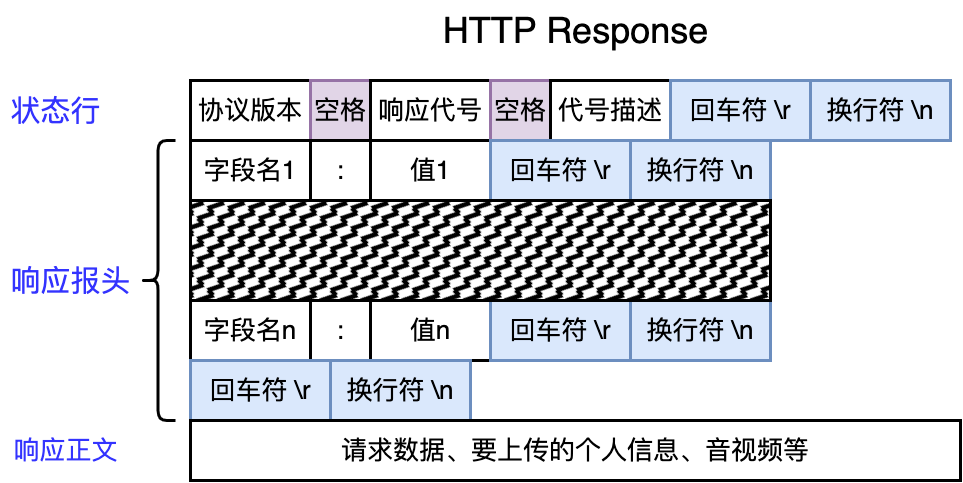

The diagram above was exported from draw.io. Its source (the exported page's mxGraphModel, read from the mxfile embedded in the PNG):
<mxGraphModel dx="1044" dy="674" grid="1" gridSize="10" guides="1" tooltips="1" connect="1" arrows="1" fold="1" page="0" pageScale="1" pageWidth="827" pageHeight="1169" background="#ffffff" math="0" shadow="0">
  <root>
    <mxCell id="0" />
    <mxCell id="1" parent="0" />
    <mxCell id="L6eIEvVXTa0vKO9upY19-1" value="&lt;font style=&quot;font-size: 36px;&quot;&gt;HTTP Response&lt;/font&gt;" style="text;html=1;align=center;verticalAlign=middle;resizable=0;points=[];autosize=1;strokeColor=none;fillColor=none;" vertex="1" parent="1">
      <mxGeometry x="700" y="130" width="290" height="60" as="geometry" />
    </mxCell>
    <mxCell id="L6eIEvVXTa0vKO9upY19-2" value="&lt;font style=&quot;font-size: 26px;&quot;&gt;协议版本&lt;/font&gt;" style="rounded=0;whiteSpace=wrap;html=1;strokeWidth=3;" vertex="1" parent="1">
      <mxGeometry x="460" y="210" width="120" height="60" as="geometry" />
    </mxCell>
    <mxCell id="L6eIEvVXTa0vKO9upY19-3" value="&lt;font color=&quot;#3333ff&quot; style=&quot;font-size: 30px;&quot;&gt;状态行&lt;/font&gt;" style="text;html=1;align=center;verticalAlign=middle;resizable=0;points=[];autosize=1;strokeColor=none;fillColor=none;" vertex="1" parent="1">
      <mxGeometry x="270" y="215" width="110" height="50" as="geometry" />
    </mxCell>
    <mxCell id="L6eIEvVXTa0vKO9upY19-4" value="&lt;font style=&quot;font-size: 26px;&quot;&gt;空格&lt;/font&gt;" style="rounded=0;whiteSpace=wrap;html=1;strokeWidth=3;fillColor=#e1d5e7;strokeColor=#9673a6;" vertex="1" parent="1">
      <mxGeometry x="580" y="210" width="60" height="60" as="geometry" />
    </mxCell>
    <mxCell id="L6eIEvVXTa0vKO9upY19-5" value="&lt;font style=&quot;font-size: 26px;&quot;&gt;响应代号&lt;/font&gt;" style="rounded=0;whiteSpace=wrap;html=1;strokeWidth=3;" vertex="1" parent="1">
      <mxGeometry x="640" y="210" width="120" height="60" as="geometry" />
    </mxCell>
    <mxCell id="L6eIEvVXTa0vKO9upY19-6" value="&lt;font style=&quot;font-size: 26px;&quot;&gt;空格&lt;/font&gt;" style="rounded=0;whiteSpace=wrap;html=1;strokeWidth=3;fillColor=#e1d5e7;strokeColor=#9673a6;" vertex="1" parent="1">
      <mxGeometry x="760" y="210" width="60" height="60" as="geometry" />
    </mxCell>
    <mxCell id="L6eIEvVXTa0vKO9upY19-8" value="&lt;font style=&quot;font-size: 26px;&quot;&gt;代号描述&lt;/font&gt;" style="rounded=0;whiteSpace=wrap;html=1;strokeWidth=3;" vertex="1" parent="1">
      <mxGeometry x="820" y="210" width="120" height="60" as="geometry" />
    </mxCell>
    <mxCell id="L6eIEvVXTa0vKO9upY19-9" value="&lt;span style=&quot;font-size: 26px;&quot;&gt;回车符 \r&lt;/span&gt;" style="rounded=0;whiteSpace=wrap;html=1;strokeWidth=3;fillColor=#dae8fc;strokeColor=#6c8ebf;" vertex="1" parent="1">
      <mxGeometry x="940" y="210" width="140" height="60" as="geometry" />
    </mxCell>
    <mxCell id="L6eIEvVXTa0vKO9upY19-10" value="&lt;span style=&quot;font-size: 26px;&quot;&gt;换行符 \n&lt;/span&gt;" style="rounded=0;whiteSpace=wrap;html=1;strokeWidth=3;fillColor=#dae8fc;strokeColor=#6c8ebf;" vertex="1" parent="1">
      <mxGeometry x="1080" y="210" width="140" height="60" as="geometry" />
    </mxCell>
    <mxCell id="L6eIEvVXTa0vKO9upY19-11" value="&lt;span style=&quot;font-size: 26px;&quot;&gt;字段名1&lt;/span&gt;" style="rounded=0;whiteSpace=wrap;html=1;strokeWidth=3;" vertex="1" parent="1">
      <mxGeometry x="460" y="270" width="120" height="60" as="geometry" />
    </mxCell>
    <mxCell id="L6eIEvVXTa0vKO9upY19-12" value="&lt;span style=&quot;font-size: 26px;&quot;&gt;:&lt;/span&gt;" style="rounded=0;whiteSpace=wrap;html=1;strokeWidth=3;" vertex="1" parent="1">
      <mxGeometry x="580" y="270" width="60" height="60" as="geometry" />
    </mxCell>
    <mxCell id="L6eIEvVXTa0vKO9upY19-13" value="&lt;font style=&quot;font-size: 26px;&quot;&gt;值1&lt;/font&gt;" style="rounded=0;whiteSpace=wrap;html=1;strokeWidth=3;" vertex="1" parent="1">
      <mxGeometry x="640" y="270" width="120" height="60" as="geometry" />
    </mxCell>
    <mxCell id="L6eIEvVXTa0vKO9upY19-16" value="&lt;span style=&quot;font-size: 26px;&quot;&gt;回车符 \r&lt;/span&gt;" style="rounded=0;whiteSpace=wrap;html=1;strokeWidth=3;fillColor=#dae8fc;strokeColor=#6c8ebf;" vertex="1" parent="1">
      <mxGeometry x="760" y="270" width="140" height="60" as="geometry" />
    </mxCell>
    <mxCell id="L6eIEvVXTa0vKO9upY19-17" value="&lt;span style=&quot;font-size: 26px;&quot;&gt;换行符 \n&lt;/span&gt;" style="rounded=0;whiteSpace=wrap;html=1;strokeWidth=3;fillColor=#dae8fc;strokeColor=#6c8ebf;" vertex="1" parent="1">
      <mxGeometry x="900" y="270" width="140" height="60" as="geometry" />
    </mxCell>
    <mxCell id="L6eIEvVXTa0vKO9upY19-18" value="&lt;span style=&quot;font-size: 26px;&quot;&gt;字段名n&lt;/span&gt;" style="rounded=0;whiteSpace=wrap;html=1;strokeWidth=3;" vertex="1" parent="1">
      <mxGeometry x="460" y="430" width="120" height="60" as="geometry" />
    </mxCell>
    <mxCell id="L6eIEvVXTa0vKO9upY19-19" value="&lt;span style=&quot;font-size: 26px;&quot;&gt;:&lt;/span&gt;" style="rounded=0;whiteSpace=wrap;html=1;strokeWidth=3;" vertex="1" parent="1">
      <mxGeometry x="580" y="430" width="60" height="60" as="geometry" />
    </mxCell>
    <mxCell id="L6eIEvVXTa0vKO9upY19-20" value="&lt;font style=&quot;font-size: 26px;&quot;&gt;值n&lt;/font&gt;" style="rounded=0;whiteSpace=wrap;html=1;strokeWidth=3;" vertex="1" parent="1">
      <mxGeometry x="640" y="430" width="120" height="60" as="geometry" />
    </mxCell>
    <mxCell id="L6eIEvVXTa0vKO9upY19-21" value="&lt;span style=&quot;font-size: 26px;&quot;&gt;回车符 \r&lt;/span&gt;" style="rounded=0;whiteSpace=wrap;html=1;strokeWidth=3;fillColor=#dae8fc;strokeColor=#6c8ebf;" vertex="1" parent="1">
      <mxGeometry x="760" y="430" width="140" height="60" as="geometry" />
    </mxCell>
    <mxCell id="L6eIEvVXTa0vKO9upY19-22" value="&lt;span style=&quot;font-size: 26px;&quot;&gt;换行符 \n&lt;/span&gt;" style="rounded=0;whiteSpace=wrap;html=1;strokeWidth=3;fillColor=#dae8fc;strokeColor=#6c8ebf;" vertex="1" parent="1">
      <mxGeometry x="900" y="430" width="140" height="60" as="geometry" />
    </mxCell>
    <mxCell id="L6eIEvVXTa0vKO9upY19-23" value="" style="rounded=0;whiteSpace=wrap;html=1;strokeWidth=3;fillStyle=zigzag-line;fillColor=#000000;" vertex="1" parent="1">
      <mxGeometry x="460" y="330" width="580" height="100" as="geometry" />
    </mxCell>
    <mxCell id="L6eIEvVXTa0vKO9upY19-24" value="&lt;span style=&quot;font-size: 26px;&quot;&gt;回车符 \r&lt;/span&gt;" style="rounded=0;whiteSpace=wrap;html=1;strokeWidth=3;fillColor=#dae8fc;strokeColor=#6c8ebf;" vertex="1" parent="1">
      <mxGeometry x="460" y="490" width="140" height="60" as="geometry" />
    </mxCell>
    <mxCell id="L6eIEvVXTa0vKO9upY19-25" value="&lt;span style=&quot;font-size: 26px;&quot;&gt;换行符 \n&lt;/span&gt;" style="rounded=0;whiteSpace=wrap;html=1;strokeWidth=3;fillColor=#dae8fc;strokeColor=#6c8ebf;" vertex="1" parent="1">
      <mxGeometry x="600" y="490" width="140" height="60" as="geometry" />
    </mxCell>
    <mxCell id="L6eIEvVXTa0vKO9upY19-26" value="&lt;span style=&quot;font-size: 26px;&quot;&gt;请求数据、要上传的个人信息、音视频等&lt;/span&gt;" style="rounded=0;whiteSpace=wrap;html=1;strokeWidth=3;" vertex="1" parent="1">
      <mxGeometry x="460" y="550" width="770" height="60" as="geometry" />
    </mxCell>
    <mxCell id="L6eIEvVXTa0vKO9upY19-27" value="&lt;font color=&quot;#3333ff&quot; style=&quot;font-size: 26px;&quot;&gt;响应正文&lt;/font&gt;" style="text;html=1;align=center;verticalAlign=middle;resizable=0;points=[];autosize=1;strokeColor=none;fillColor=none;" vertex="1" parent="1">
      <mxGeometry x="270" y="560" width="130" height="40" as="geometry" />
    </mxCell>
    <mxCell id="L6eIEvVXTa0vKO9upY19-28" value="" style="shape=curlyBracket;whiteSpace=wrap;html=1;rounded=1;labelPosition=left;verticalLabelPosition=middle;align=right;verticalAlign=middle;strokeWidth=3;" vertex="1" parent="1">
      <mxGeometry x="410" y="270" width="35" height="280" as="geometry" />
    </mxCell>
    <mxCell id="L6eIEvVXTa0vKO9upY19-29" value="&lt;font color=&quot;#3333ff&quot;&gt;&lt;span style=&quot;font-size: 30px;&quot;&gt;响应报头&lt;/span&gt;&lt;/font&gt;" style="text;html=1;align=center;verticalAlign=middle;resizable=0;points=[];autosize=1;strokeColor=none;fillColor=none;" vertex="1" parent="1">
      <mxGeometry x="270" y="385" width="140" height="50" as="geometry" />
    </mxCell>
  </root>
</mxGraphModel>